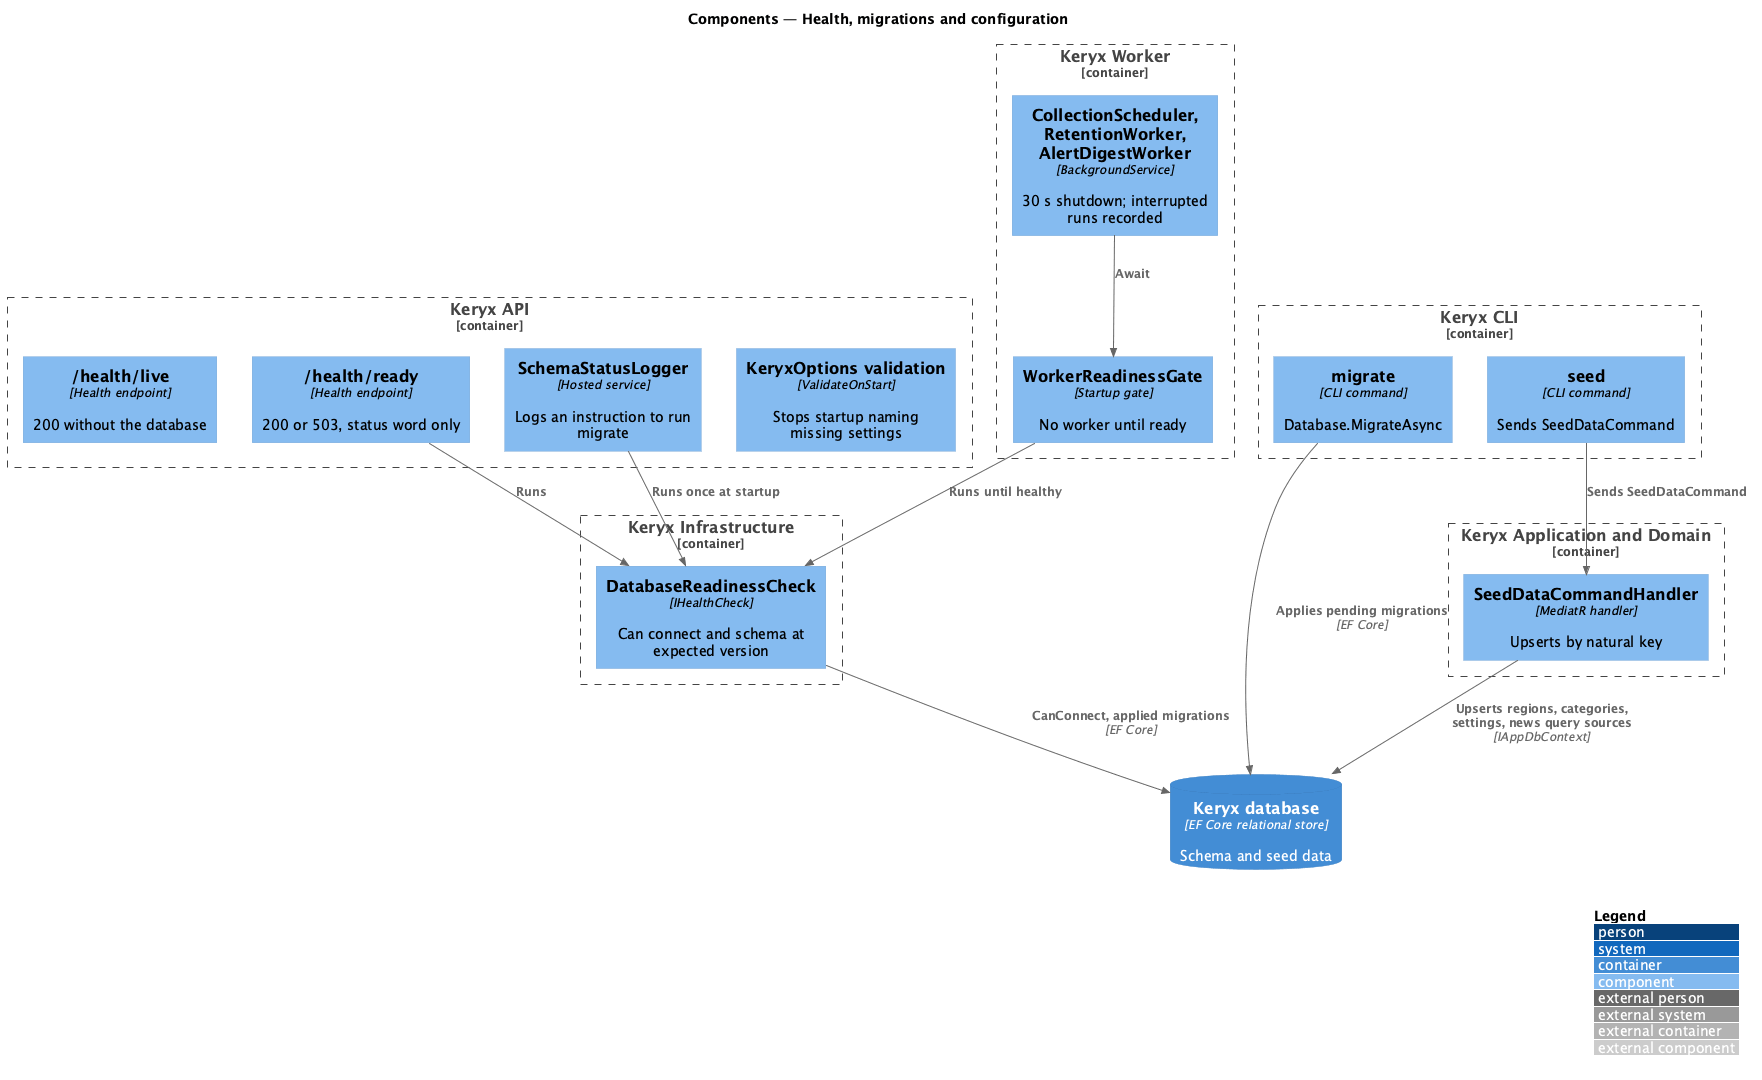

The diagram above was rendered by PlantUML. Its source (embedded in the PNG):
@startuml
!include <C4/C4_Component>
LAYOUT_WITH_LEGEND()
title Components — Health, migrations and configuration

Container_Boundary(api, "Keryx API") {
  Component(live, "/health/live", "Health endpoint", "200 without the database")
  Component(ready, "/health/ready", "Health endpoint", "200 or 503, status word only")
  Component(logger, "SchemaStatusLogger", "Hosted service", "Logs an instruction to run migrate")
  Component(opts, "KeryxOptions validation", "ValidateOnStart", "Stops startup naming missing settings")
}
Container_Boundary(worker, "Keryx Worker") {
  Component(gate, "WorkerReadinessGate", "Startup gate", "No worker until ready")
  Component(workers, "CollectionScheduler, RetentionWorker, AlertDigestWorker", "BackgroundService", "30 s shutdown; interrupted runs recorded")
}
Container_Boundary(infra, "Keryx Infrastructure") {
  Component(check, "DatabaseReadinessCheck", "IHealthCheck", "Can connect and schema at expected version")
}
Container_Boundary(cli, "Keryx CLI") {
  Component(mig, "migrate", "CLI command", "Database.MigrateAsync")
  Component(seed, "seed", "CLI command", "Sends SeedDataCommand")
}
Container_Boundary(app, "Keryx Application and Domain") {
  Component(seedh, "SeedDataCommandHandler", "MediatR handler", "Upserts by natural key")
}
ContainerDb(db, "Keryx database", "EF Core relational store", "Schema and seed data")

Rel(ready, check, "Runs")
Rel(logger, check, "Runs once at startup")
Rel(gate, check, "Runs until healthy")
Rel(workers, gate, "Await")
Rel(check, db, "CanConnect, applied migrations", "EF Core")
Rel(mig, db, "Applies pending migrations", "EF Core")
Rel(seed, seedh, "Sends SeedDataCommand")
Rel(seedh, db, "Upserts regions, categories, settings, news query sources", "IAppDbContext")
@enduml